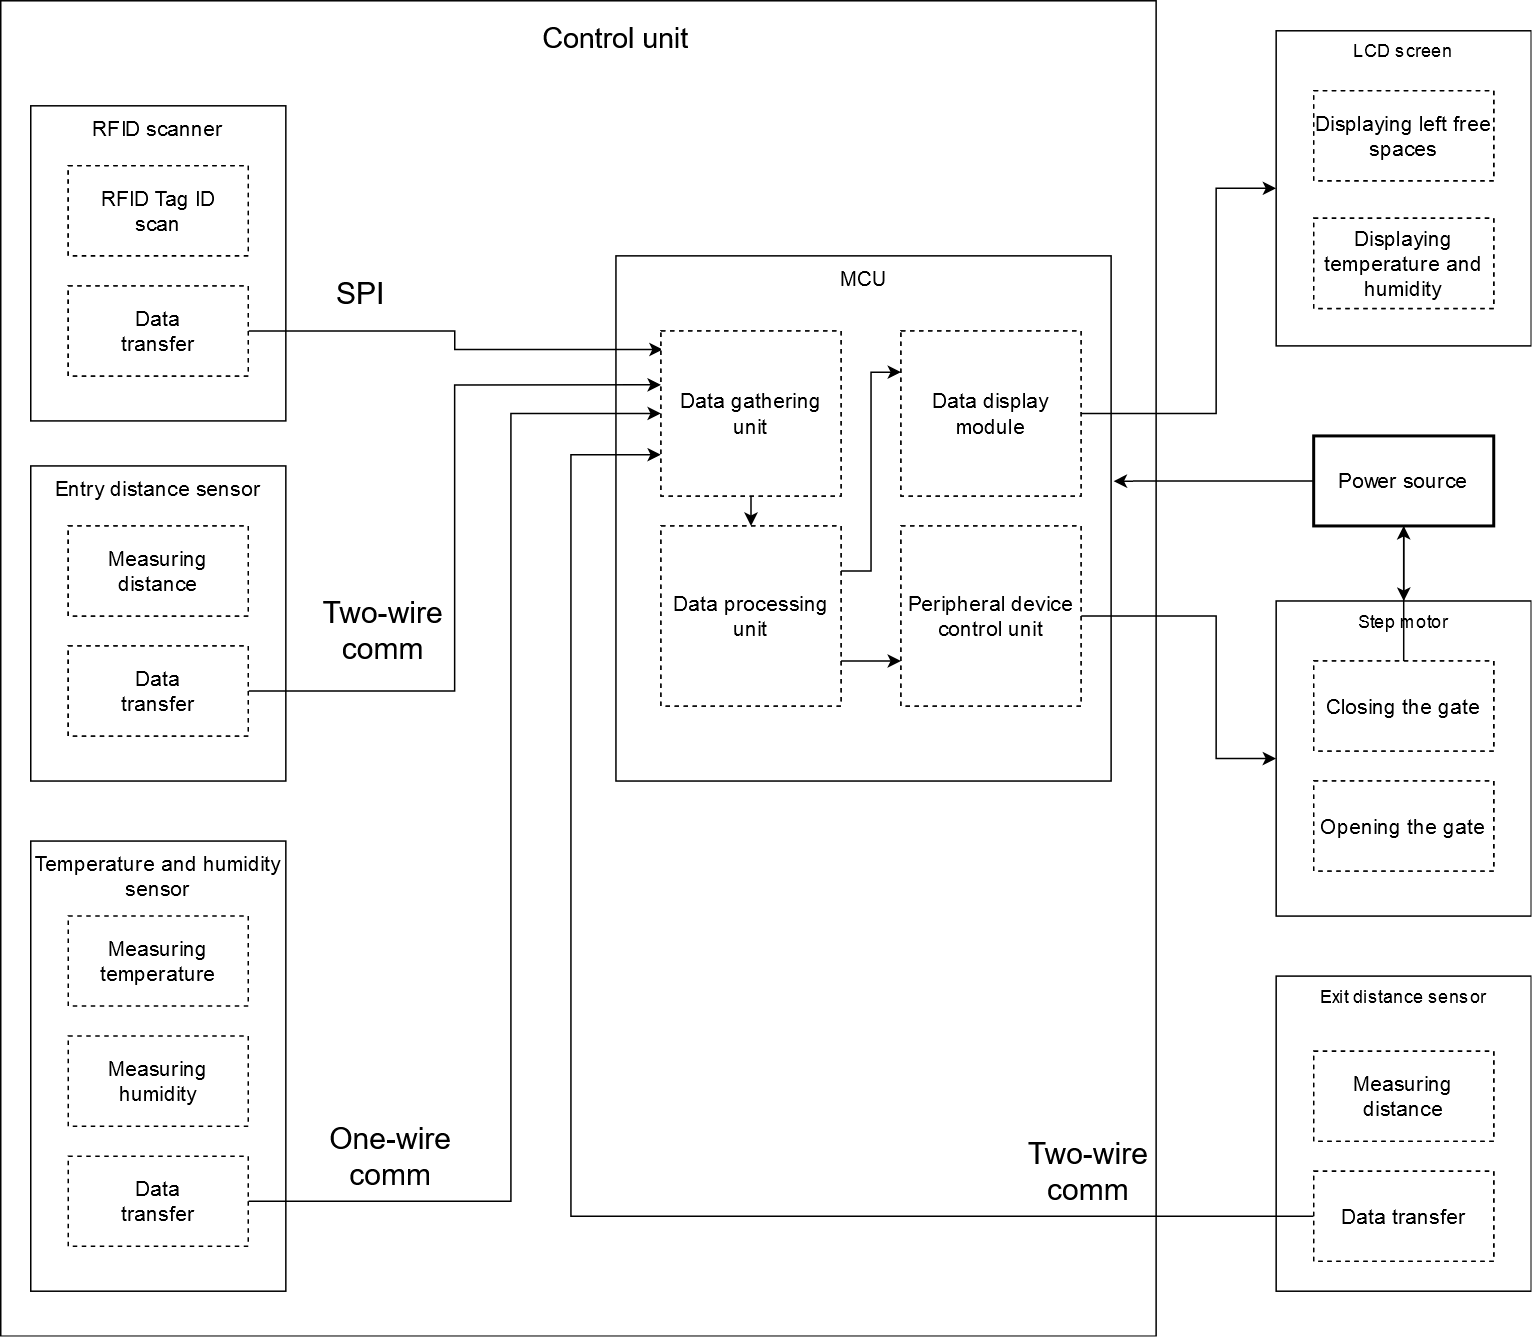

The diagram above was exported from draw.io. Its source (the exported page's mxGraphModel, read from the mxfile embedded in the PNG):
<mxGraphModel dx="2600" dy="1997" grid="1" gridSize="10" guides="1" tooltips="1" connect="1" arrows="1" fold="1" page="1" pageScale="1" pageWidth="850" pageHeight="1100" math="0" shadow="0">
  <root>
    <mxCell id="0" />
    <mxCell id="1" parent="0" />
    <mxCell id="TSAiPAMn2F4Y_vYKl2mB-5" value="" style="rounded=0;whiteSpace=wrap;html=1;" parent="1" vertex="1">
      <mxGeometry x="240" y="80" width="440" height="480" as="geometry" />
    </mxCell>
    <mxCell id="TSAiPAMn2F4Y_vYKl2mB-1" value="MCU" style="rounded=0;whiteSpace=wrap;html=1;verticalAlign=top;" parent="1" vertex="1">
      <mxGeometry x="440" y="200" width="200" height="280" as="geometry" />
    </mxCell>
    <mxCell id="TSAiPAMn2F4Y_vYKl2mB-13" style="edgeStyle=orthogonalEdgeStyle;rounded=0;orthogonalLoop=1;jettySize=auto;html=1;exitX=1;exitY=0.5;exitDx=0;exitDy=0;entryX=0;entryY=0.089;entryDx=0;entryDy=0;entryPerimeter=0;" parent="1" source="TSAiPAMn2F4Y_vYKl2mB-2" target="TSAiPAMn2F4Y_vYKl2mB-1" edge="1">
      <mxGeometry relative="1" as="geometry" />
    </mxCell>
    <mxCell id="TSAiPAMn2F4Y_vYKl2mB-2" value="RFID skeneris" style="rounded=0;whiteSpace=wrap;html=1;" parent="1" vertex="1">
      <mxGeometry x="280" y="200" width="90" height="50" as="geometry" />
    </mxCell>
    <mxCell id="TSAiPAMn2F4Y_vYKl2mB-12" style="edgeStyle=orthogonalEdgeStyle;rounded=0;orthogonalLoop=1;jettySize=auto;html=1;exitX=1;exitY=0.5;exitDx=0;exitDy=0;entryX=0.01;entryY=0.375;entryDx=0;entryDy=0;entryPerimeter=0;" parent="1" source="TSAiPAMn2F4Y_vYKl2mB-3" target="TSAiPAMn2F4Y_vYKl2mB-1" edge="1">
      <mxGeometry relative="1" as="geometry" />
    </mxCell>
    <mxCell id="TSAiPAMn2F4Y_vYKl2mB-3" value="Įvažiavimo atstumo sensorius" style="rounded=0;whiteSpace=wrap;html=1;" parent="1" vertex="1">
      <mxGeometry x="280" y="280" width="90" height="50" as="geometry" />
    </mxCell>
    <mxCell id="TSAiPAMn2F4Y_vYKl2mB-11" style="edgeStyle=orthogonalEdgeStyle;rounded=0;orthogonalLoop=1;jettySize=auto;html=1;exitX=1;exitY=0.5;exitDx=0;exitDy=0;entryX=0.005;entryY=0.664;entryDx=0;entryDy=0;entryPerimeter=0;" parent="1" source="TSAiPAMn2F4Y_vYKl2mB-4" target="TSAiPAMn2F4Y_vYKl2mB-1" edge="1">
      <mxGeometry relative="1" as="geometry" />
    </mxCell>
    <mxCell id="TSAiPAMn2F4Y_vYKl2mB-4" value="Temperatūros ir drėgmės sensorius" style="rounded=0;whiteSpace=wrap;html=1;" parent="1" vertex="1">
      <mxGeometry x="280" y="360" width="90" height="50" as="geometry" />
    </mxCell>
    <mxCell id="TSAiPAMn2F4Y_vYKl2mB-7" value="Valdymo blokas" style="text;strokeColor=none;align=center;fillColor=none;html=1;verticalAlign=middle;whiteSpace=wrap;rounded=0;" parent="1" vertex="1">
      <mxGeometry x="392.5" y="90" width="135" height="30" as="geometry" />
    </mxCell>
    <mxCell id="TSAiPAMn2F4Y_vYKl2mB-10" style="edgeStyle=orthogonalEdgeStyle;rounded=0;orthogonalLoop=1;jettySize=auto;html=1;exitX=1;exitY=0.5;exitDx=0;exitDy=0;entryX=0.005;entryY=0.946;entryDx=0;entryDy=0;entryPerimeter=0;" parent="1" source="TSAiPAMn2F4Y_vYKl2mB-8" target="TSAiPAMn2F4Y_vYKl2mB-1" edge="1">
      <mxGeometry relative="1" as="geometry" />
    </mxCell>
    <mxCell id="TSAiPAMn2F4Y_vYKl2mB-8" value="Išvažiavimo atstumo sensorius" style="rounded=0;whiteSpace=wrap;html=1;" parent="1" vertex="1">
      <mxGeometry x="110" y="440" width="90" height="50" as="geometry" />
    </mxCell>
    <mxCell id="TSAiPAMn2F4Y_vYKl2mB-21" value="" style="endArrow=classic;html=1;rounded=0;entryX=0;entryY=0.5;entryDx=0;entryDy=0;exitX=0.995;exitY=0.089;exitDx=0;exitDy=0;exitPerimeter=0;" parent="1" source="TSAiPAMn2F4Y_vYKl2mB-1" edge="1">
      <mxGeometry width="50" height="50" relative="1" as="geometry">
        <mxPoint x="640" y="230" as="sourcePoint" />
        <mxPoint x="725" y="225" as="targetPoint" />
      </mxGeometry>
    </mxCell>
    <mxCell id="TSAiPAMn2F4Y_vYKl2mB-30" value="" style="endArrow=classic;html=1;rounded=0;entryX=0;entryY=0.75;entryDx=0;entryDy=0;exitX=0.995;exitY=0.846;exitDx=0;exitDy=0;exitPerimeter=0;" parent="1" source="TSAiPAMn2F4Y_vYKl2mB-1" edge="1">
      <mxGeometry width="50" height="50" relative="1" as="geometry">
        <mxPoint x="640" y="438" as="sourcePoint" />
        <mxPoint x="725" y="437.5" as="targetPoint" />
      </mxGeometry>
    </mxCell>
    <mxCell id="c6QCNiBKPNZOJ9tvqlee-1" value="" style="rounded=0;whiteSpace=wrap;html=1;" vertex="1" parent="1">
      <mxGeometry x="-10" y="-210" width="770" height="890" as="geometry" />
    </mxCell>
    <mxCell id="c6QCNiBKPNZOJ9tvqlee-2" value="MCU" style="rounded=0;whiteSpace=wrap;html=1;verticalAlign=top;fontSize=14;" vertex="1" parent="1">
      <mxGeometry x="400" y="-40" width="330" height="350" as="geometry" />
    </mxCell>
    <mxCell id="c6QCNiBKPNZOJ9tvqlee-3" value="RFID scanner" style="rounded=0;whiteSpace=wrap;html=1;verticalAlign=top;fontSize=14;" vertex="1" parent="1">
      <mxGeometry x="10" y="-140" width="170" height="210" as="geometry" />
    </mxCell>
    <mxCell id="c6QCNiBKPNZOJ9tvqlee-4" value="Entry distance sensor" style="rounded=0;whiteSpace=wrap;html=1;verticalAlign=top;fontSize=14;" vertex="1" parent="1">
      <mxGeometry x="10" y="100" width="170" height="210" as="geometry" />
    </mxCell>
    <mxCell id="c6QCNiBKPNZOJ9tvqlee-5" value="Temperature and humidity sensor" style="rounded=0;whiteSpace=wrap;html=1;verticalAlign=top;horizontal=1;fontSize=14;" vertex="1" parent="1">
      <mxGeometry x="10" y="350" width="170" height="300" as="geometry" />
    </mxCell>
    <mxCell id="c6QCNiBKPNZOJ9tvqlee-6" value="Control unit" style="text;strokeColor=none;align=center;fillColor=none;html=1;verticalAlign=middle;whiteSpace=wrap;rounded=0;fontSize=19;" vertex="1" parent="1">
      <mxGeometry x="300" y="-210" width="200" height="50" as="geometry" />
    </mxCell>
    <mxCell id="c6QCNiBKPNZOJ9tvqlee-7" value="LCD screen" style="rounded=0;whiteSpace=wrap;html=1;verticalAlign=top;" vertex="1" parent="1">
      <mxGeometry x="840" y="-190" width="170" height="210" as="geometry" />
    </mxCell>
    <mxCell id="c6QCNiBKPNZOJ9tvqlee-8" value="Step motor" style="rounded=0;whiteSpace=wrap;html=1;verticalAlign=top;" vertex="1" parent="1">
      <mxGeometry x="840" y="190" width="170" height="210" as="geometry" />
    </mxCell>
    <mxCell id="c6QCNiBKPNZOJ9tvqlee-10" style="edgeStyle=orthogonalEdgeStyle;rounded=0;orthogonalLoop=1;jettySize=auto;html=1;exitX=0.5;exitY=1;exitDx=0;exitDy=0;entryX=0.5;entryY=0;entryDx=0;entryDy=0;" edge="1" parent="1" source="c6QCNiBKPNZOJ9tvqlee-12" target="c6QCNiBKPNZOJ9tvqlee-8">
      <mxGeometry relative="1" as="geometry" />
    </mxCell>
    <mxCell id="c6QCNiBKPNZOJ9tvqlee-11" style="edgeStyle=orthogonalEdgeStyle;rounded=0;orthogonalLoop=1;jettySize=auto;html=1;exitX=0;exitY=0.5;exitDx=0;exitDy=0;entryX=1.005;entryY=0.429;entryDx=0;entryDy=0;entryPerimeter=0;" edge="1" parent="1" source="c6QCNiBKPNZOJ9tvqlee-12" target="c6QCNiBKPNZOJ9tvqlee-2">
      <mxGeometry relative="1" as="geometry" />
    </mxCell>
    <mxCell id="c6QCNiBKPNZOJ9tvqlee-12" value="Power source" style="rounded=0;whiteSpace=wrap;html=1;strokeColor=default;strokeWidth=2;fontSize=14;" vertex="1" parent="1">
      <mxGeometry x="865" y="80" width="120" height="60" as="geometry" />
    </mxCell>
    <mxCell id="c6QCNiBKPNZOJ9tvqlee-13" style="edgeStyle=orthogonalEdgeStyle;rounded=0;orthogonalLoop=1;jettySize=auto;html=1;exitX=0.5;exitY=1;exitDx=0;exitDy=0;entryX=0.5;entryY=0;entryDx=0;entryDy=0;" edge="1" parent="1" source="c6QCNiBKPNZOJ9tvqlee-14" target="c6QCNiBKPNZOJ9tvqlee-19">
      <mxGeometry relative="1" as="geometry" />
    </mxCell>
    <mxCell id="c6QCNiBKPNZOJ9tvqlee-14" value="Duomenų surinkimo modulis" style="rounded=0;whiteSpace=wrap;html=1;fillStyle=auto;dashed=1;" vertex="1" parent="1">
      <mxGeometry x="430" y="10" width="120" height="110" as="geometry" />
    </mxCell>
    <mxCell id="c6QCNiBKPNZOJ9tvqlee-15" style="edgeStyle=orthogonalEdgeStyle;rounded=0;orthogonalLoop=1;jettySize=auto;html=1;exitX=1;exitY=0.5;exitDx=0;exitDy=0;entryX=0;entryY=0.5;entryDx=0;entryDy=0;" edge="1" parent="1" source="c6QCNiBKPNZOJ9tvqlee-16" target="c6QCNiBKPNZOJ9tvqlee-7">
      <mxGeometry relative="1" as="geometry">
        <Array as="points">
          <mxPoint x="800" y="65" />
          <mxPoint x="800" y="-85" />
        </Array>
      </mxGeometry>
    </mxCell>
    <mxCell id="c6QCNiBKPNZOJ9tvqlee-16" value="Duomenų vaizdavimo modulis" style="rounded=0;whiteSpace=wrap;html=1;dashed=1;" vertex="1" parent="1">
      <mxGeometry x="590" y="10" width="120" height="110" as="geometry" />
    </mxCell>
    <mxCell id="c6QCNiBKPNZOJ9tvqlee-17" style="edgeStyle=orthogonalEdgeStyle;rounded=0;orthogonalLoop=1;jettySize=auto;html=1;exitX=1;exitY=0.25;exitDx=0;exitDy=0;entryX=0;entryY=0.25;entryDx=0;entryDy=0;" edge="1" parent="1" source="c6QCNiBKPNZOJ9tvqlee-19" target="c6QCNiBKPNZOJ9tvqlee-16">
      <mxGeometry relative="1" as="geometry" />
    </mxCell>
    <mxCell id="c6QCNiBKPNZOJ9tvqlee-18" style="edgeStyle=orthogonalEdgeStyle;rounded=0;orthogonalLoop=1;jettySize=auto;html=1;exitX=1;exitY=0.75;exitDx=0;exitDy=0;entryX=0;entryY=0.75;entryDx=0;entryDy=0;" edge="1" parent="1" source="c6QCNiBKPNZOJ9tvqlee-19" target="c6QCNiBKPNZOJ9tvqlee-21">
      <mxGeometry relative="1" as="geometry" />
    </mxCell>
    <mxCell id="c6QCNiBKPNZOJ9tvqlee-19" value="Duomenų apdorojimo modulis" style="rounded=0;whiteSpace=wrap;html=1;dashed=1;" vertex="1" parent="1">
      <mxGeometry x="430" y="140" width="120" height="120" as="geometry" />
    </mxCell>
    <mxCell id="c6QCNiBKPNZOJ9tvqlee-20" style="edgeStyle=orthogonalEdgeStyle;rounded=0;orthogonalLoop=1;jettySize=auto;html=1;exitX=1;exitY=0.5;exitDx=0;exitDy=0;entryX=0;entryY=0.5;entryDx=0;entryDy=0;" edge="1" parent="1" source="c6QCNiBKPNZOJ9tvqlee-21" target="c6QCNiBKPNZOJ9tvqlee-8">
      <mxGeometry relative="1" as="geometry">
        <Array as="points">
          <mxPoint x="800" y="200" />
          <mxPoint x="800" y="295" />
        </Array>
      </mxGeometry>
    </mxCell>
    <mxCell id="c6QCNiBKPNZOJ9tvqlee-21" value="Periferinės įrangos valdymo modulis" style="rounded=0;whiteSpace=wrap;html=1;dashed=1;" vertex="1" parent="1">
      <mxGeometry x="590" y="140" width="120" height="120" as="geometry" />
    </mxCell>
    <mxCell id="c6QCNiBKPNZOJ9tvqlee-22" value="RFID Tag ID nuskaitymas" style="rounded=0;whiteSpace=wrap;html=1;dashed=1;" vertex="1" parent="1">
      <mxGeometry x="35" y="-100" width="120" height="60" as="geometry" />
    </mxCell>
    <mxCell id="c6QCNiBKPNZOJ9tvqlee-23" style="edgeStyle=orthogonalEdgeStyle;rounded=0;orthogonalLoop=1;jettySize=auto;html=1;exitX=1;exitY=0.5;exitDx=0;exitDy=0;entryX=0.01;entryY=0.113;entryDx=0;entryDy=0;entryPerimeter=0;" edge="1" parent="1" source="c6QCNiBKPNZOJ9tvqlee-24" target="c6QCNiBKPNZOJ9tvqlee-14">
      <mxGeometry relative="1" as="geometry" />
    </mxCell>
    <mxCell id="c6QCNiBKPNZOJ9tvqlee-24" value="Duomenų siuntimas" style="rounded=0;whiteSpace=wrap;html=1;dashed=1;" vertex="1" parent="1">
      <mxGeometry x="35" y="-20" width="120" height="60" as="geometry" />
    </mxCell>
    <mxCell id="c6QCNiBKPNZOJ9tvqlee-25" value="Atstumo matavimas" style="rounded=0;whiteSpace=wrap;html=1;dashed=1;" vertex="1" parent="1">
      <mxGeometry x="35" y="140" width="120" height="60" as="geometry" />
    </mxCell>
    <mxCell id="c6QCNiBKPNZOJ9tvqlee-26" style="edgeStyle=orthogonalEdgeStyle;rounded=0;orthogonalLoop=1;jettySize=auto;html=1;exitX=1;exitY=0.5;exitDx=0;exitDy=0;entryX=0;entryY=0.327;entryDx=0;entryDy=0;entryPerimeter=0;" edge="1" parent="1" source="c6QCNiBKPNZOJ9tvqlee-27" target="c6QCNiBKPNZOJ9tvqlee-14">
      <mxGeometry relative="1" as="geometry" />
    </mxCell>
    <mxCell id="c6QCNiBKPNZOJ9tvqlee-27" value="Duomenų siuntimas" style="rounded=0;whiteSpace=wrap;html=1;dashed=1;" vertex="1" parent="1">
      <mxGeometry x="35" y="220" width="120" height="60" as="geometry" />
    </mxCell>
    <mxCell id="c6QCNiBKPNZOJ9tvqlee-28" style="edgeStyle=orthogonalEdgeStyle;rounded=0;orthogonalLoop=1;jettySize=auto;html=1;exitX=0.5;exitY=1;exitDx=0;exitDy=0;" edge="1" parent="1" source="c6QCNiBKPNZOJ9tvqlee-3" target="c6QCNiBKPNZOJ9tvqlee-3">
      <mxGeometry relative="1" as="geometry" />
    </mxCell>
    <mxCell id="c6QCNiBKPNZOJ9tvqlee-29" value="Measuring temperature" style="rounded=0;whiteSpace=wrap;html=1;dashed=1;fontSize=14;" vertex="1" parent="1">
      <mxGeometry x="35" y="400" width="120" height="60" as="geometry" />
    </mxCell>
    <mxCell id="c6QCNiBKPNZOJ9tvqlee-30" value="Measuring humidity" style="rounded=0;whiteSpace=wrap;html=1;dashed=1;fontSize=14;" vertex="1" parent="1">
      <mxGeometry x="35" y="480" width="120" height="60" as="geometry" />
    </mxCell>
    <mxCell id="c6QCNiBKPNZOJ9tvqlee-31" style="edgeStyle=orthogonalEdgeStyle;rounded=0;orthogonalLoop=1;jettySize=auto;html=1;exitX=1;exitY=0.5;exitDx=0;exitDy=0;entryX=0;entryY=0.5;entryDx=0;entryDy=0;" edge="1" parent="1" source="c6QCNiBKPNZOJ9tvqlee-32" target="c6QCNiBKPNZOJ9tvqlee-14">
      <mxGeometry relative="1" as="geometry">
        <Array as="points">
          <mxPoint x="330" y="590" />
          <mxPoint x="330" y="65" />
        </Array>
      </mxGeometry>
    </mxCell>
    <mxCell id="c6QCNiBKPNZOJ9tvqlee-32" value="Data &lt;br&gt;transfer" style="rounded=0;whiteSpace=wrap;html=1;dashed=1;fontSize=14;" vertex="1" parent="1">
      <mxGeometry x="35" y="560" width="120" height="60" as="geometry" />
    </mxCell>
    <mxCell id="c6QCNiBKPNZOJ9tvqlee-33" value="Exit distance sensor" style="rounded=0;whiteSpace=wrap;html=1;verticalAlign=top;" vertex="1" parent="1">
      <mxGeometry x="840" y="440" width="170" height="210" as="geometry" />
    </mxCell>
    <mxCell id="c6QCNiBKPNZOJ9tvqlee-34" value="Atstumo matavimas" style="rounded=0;whiteSpace=wrap;html=1;dashed=1;" vertex="1" parent="1">
      <mxGeometry x="865" y="490" width="120" height="60" as="geometry" />
    </mxCell>
    <mxCell id="c6QCNiBKPNZOJ9tvqlee-35" style="edgeStyle=orthogonalEdgeStyle;rounded=0;orthogonalLoop=1;jettySize=auto;html=1;exitX=0;exitY=0.5;exitDx=0;exitDy=0;entryX=0;entryY=0.75;entryDx=0;entryDy=0;" edge="1" parent="1" source="c6QCNiBKPNZOJ9tvqlee-36" target="c6QCNiBKPNZOJ9tvqlee-14">
      <mxGeometry relative="1" as="geometry">
        <Array as="points">
          <mxPoint x="370" y="600" />
          <mxPoint x="370" y="93" />
        </Array>
      </mxGeometry>
    </mxCell>
    <mxCell id="c6QCNiBKPNZOJ9tvqlee-36" value="Duomenų siuntimas" style="rounded=0;whiteSpace=wrap;html=1;dashed=1;" vertex="1" parent="1">
      <mxGeometry x="865" y="570" width="120" height="60" as="geometry" />
    </mxCell>
    <mxCell id="c6QCNiBKPNZOJ9tvqlee-37" value="SPI" style="text;strokeColor=none;align=center;fillColor=none;html=1;verticalAlign=middle;whiteSpace=wrap;rounded=0;fontSize=20;" vertex="1" parent="1">
      <mxGeometry x="200" y="-30" width="60" height="30" as="geometry" />
    </mxCell>
    <mxCell id="c6QCNiBKPNZOJ9tvqlee-38" value="Two-wire comm" style="text;strokeColor=none;align=center;fillColor=none;html=1;verticalAlign=middle;whiteSpace=wrap;rounded=0;fontSize=20;" vertex="1" parent="1">
      <mxGeometry x="200" y="170" width="90" height="80" as="geometry" />
    </mxCell>
    <mxCell id="c6QCNiBKPNZOJ9tvqlee-39" value="One-wire comm" style="text;strokeColor=none;align=center;fillColor=none;html=1;verticalAlign=middle;whiteSpace=wrap;rounded=0;fontSize=20;" vertex="1" parent="1">
      <mxGeometry x="200" y="530" width="100" height="60" as="geometry" />
    </mxCell>
    <mxCell id="c6QCNiBKPNZOJ9tvqlee-40" style="edgeStyle=orthogonalEdgeStyle;rounded=0;orthogonalLoop=1;jettySize=auto;html=1;exitX=0.5;exitY=1;exitDx=0;exitDy=0;" edge="1" parent="1" source="c6QCNiBKPNZOJ9tvqlee-39" target="c6QCNiBKPNZOJ9tvqlee-39">
      <mxGeometry relative="1" as="geometry" />
    </mxCell>
    <mxCell id="c6QCNiBKPNZOJ9tvqlee-42" value="Laisvų vietų skaičiaus vaizdavimas" style="rounded=0;whiteSpace=wrap;html=1;dashed=1;" vertex="1" parent="1">
      <mxGeometry x="865" y="-150" width="120" height="60" as="geometry" />
    </mxCell>
    <mxCell id="c6QCNiBKPNZOJ9tvqlee-43" value="Temperatūros ir drėgmės vaizdavimas" style="rounded=0;whiteSpace=wrap;html=1;dashed=1;" vertex="1" parent="1">
      <mxGeometry x="865" y="-65" width="120" height="60" as="geometry" />
    </mxCell>
    <mxCell id="c6QCNiBKPNZOJ9tvqlee-44" value="Vartų uždarymas" style="rounded=0;whiteSpace=wrap;html=1;dashed=1;fontSize=14;" vertex="1" parent="1">
      <mxGeometry x="865" y="230" width="120" height="60" as="geometry" />
    </mxCell>
    <mxCell id="c6QCNiBKPNZOJ9tvqlee-45" value="&lt;font style=&quot;font-size: 14px;&quot;&gt;Vartų atidarymas&lt;/font&gt;" style="rounded=0;whiteSpace=wrap;html=1;dashed=1;" vertex="1" parent="1">
      <mxGeometry x="865" y="310" width="120" height="60" as="geometry" />
    </mxCell>
    <mxCell id="c6QCNiBKPNZOJ9tvqlee-46" value="Displaying left free spaces" style="rounded=0;whiteSpace=wrap;html=1;dashed=1;fontSize=14;" vertex="1" parent="1">
      <mxGeometry x="865" y="-150" width="120" height="60" as="geometry" />
    </mxCell>
    <mxCell id="c6QCNiBKPNZOJ9tvqlee-47" value="Displaying temperature and humidity" style="rounded=0;whiteSpace=wrap;html=1;dashed=1;fontSize=14;" vertex="1" parent="1">
      <mxGeometry x="865" y="-65" width="120" height="60" as="geometry" />
    </mxCell>
    <mxCell id="c6QCNiBKPNZOJ9tvqlee-61" value="" style="edgeStyle=orthogonalEdgeStyle;rounded=0;orthogonalLoop=1;jettySize=auto;html=1;" edge="1" parent="1" source="c6QCNiBKPNZOJ9tvqlee-48" target="c6QCNiBKPNZOJ9tvqlee-12">
      <mxGeometry relative="1" as="geometry" />
    </mxCell>
    <mxCell id="c6QCNiBKPNZOJ9tvqlee-48" value="Closing the gate" style="rounded=0;whiteSpace=wrap;html=1;dashed=1;fontSize=14;" vertex="1" parent="1">
      <mxGeometry x="865" y="230" width="120" height="60" as="geometry" />
    </mxCell>
    <mxCell id="c6QCNiBKPNZOJ9tvqlee-49" value="Measuring distance" style="rounded=0;whiteSpace=wrap;html=1;dashed=1;fontSize=14;" vertex="1" parent="1">
      <mxGeometry x="865" y="490" width="120" height="60" as="geometry" />
    </mxCell>
    <mxCell id="c6QCNiBKPNZOJ9tvqlee-50" value="Data transfer" style="rounded=0;whiteSpace=wrap;html=1;dashed=1;fontSize=14;" vertex="1" parent="1">
      <mxGeometry x="865" y="570" width="120" height="60" as="geometry" />
    </mxCell>
    <mxCell id="c6QCNiBKPNZOJ9tvqlee-51" value="Opening the gate" style="rounded=0;whiteSpace=wrap;html=1;dashed=1;fontSize=14;" vertex="1" parent="1">
      <mxGeometry x="865" y="310" width="120" height="60" as="geometry" />
    </mxCell>
    <mxCell id="c6QCNiBKPNZOJ9tvqlee-52" value="Peripheral device control unit" style="rounded=0;whiteSpace=wrap;html=1;dashed=1;fontSize=14;" vertex="1" parent="1">
      <mxGeometry x="590" y="140" width="120" height="120" as="geometry" />
    </mxCell>
    <mxCell id="c6QCNiBKPNZOJ9tvqlee-53" value="Data display module" style="rounded=0;whiteSpace=wrap;html=1;dashed=1;fontSize=14;" vertex="1" parent="1">
      <mxGeometry x="590" y="10" width="120" height="110" as="geometry" />
    </mxCell>
    <mxCell id="c6QCNiBKPNZOJ9tvqlee-54" value="Data gathering&lt;br&gt; unit" style="rounded=0;whiteSpace=wrap;html=1;fillStyle=auto;dashed=1;fontSize=14;" vertex="1" parent="1">
      <mxGeometry x="430" y="10" width="120" height="110" as="geometry" />
    </mxCell>
    <mxCell id="c6QCNiBKPNZOJ9tvqlee-55" value="Data processing unit" style="rounded=0;whiteSpace=wrap;html=1;dashed=1;fontSize=14;" vertex="1" parent="1">
      <mxGeometry x="430" y="140" width="120" height="120" as="geometry" />
    </mxCell>
    <mxCell id="c6QCNiBKPNZOJ9tvqlee-56" value="RFID Tag ID&lt;br&gt; scan" style="rounded=0;whiteSpace=wrap;html=1;dashed=1;fontSize=14;" vertex="1" parent="1">
      <mxGeometry x="35" y="-100" width="120" height="60" as="geometry" />
    </mxCell>
    <mxCell id="c6QCNiBKPNZOJ9tvqlee-57" value="Data&lt;br&gt;transfer" style="rounded=0;whiteSpace=wrap;html=1;dashed=1;fontSize=14;" vertex="1" parent="1">
      <mxGeometry x="35" y="-20" width="120" height="60" as="geometry" />
    </mxCell>
    <mxCell id="c6QCNiBKPNZOJ9tvqlee-58" value="Measuring distance" style="rounded=0;whiteSpace=wrap;html=1;dashed=1;fontSize=14;" vertex="1" parent="1">
      <mxGeometry x="35" y="140" width="120" height="60" as="geometry" />
    </mxCell>
    <mxCell id="c6QCNiBKPNZOJ9tvqlee-59" value="Data&lt;br&gt;transfer" style="rounded=0;whiteSpace=wrap;html=1;dashed=1;fontSize=14;" vertex="1" parent="1">
      <mxGeometry x="35" y="220" width="120" height="60" as="geometry" />
    </mxCell>
    <mxCell id="c6QCNiBKPNZOJ9tvqlee-60" value="Two-wire comm" style="text;strokeColor=none;align=center;fillColor=none;html=1;verticalAlign=middle;whiteSpace=wrap;rounded=0;fontSize=20;" vertex="1" parent="1">
      <mxGeometry x="670" y="530" width="90" height="80" as="geometry" />
    </mxCell>
  </root>
</mxGraphModel>